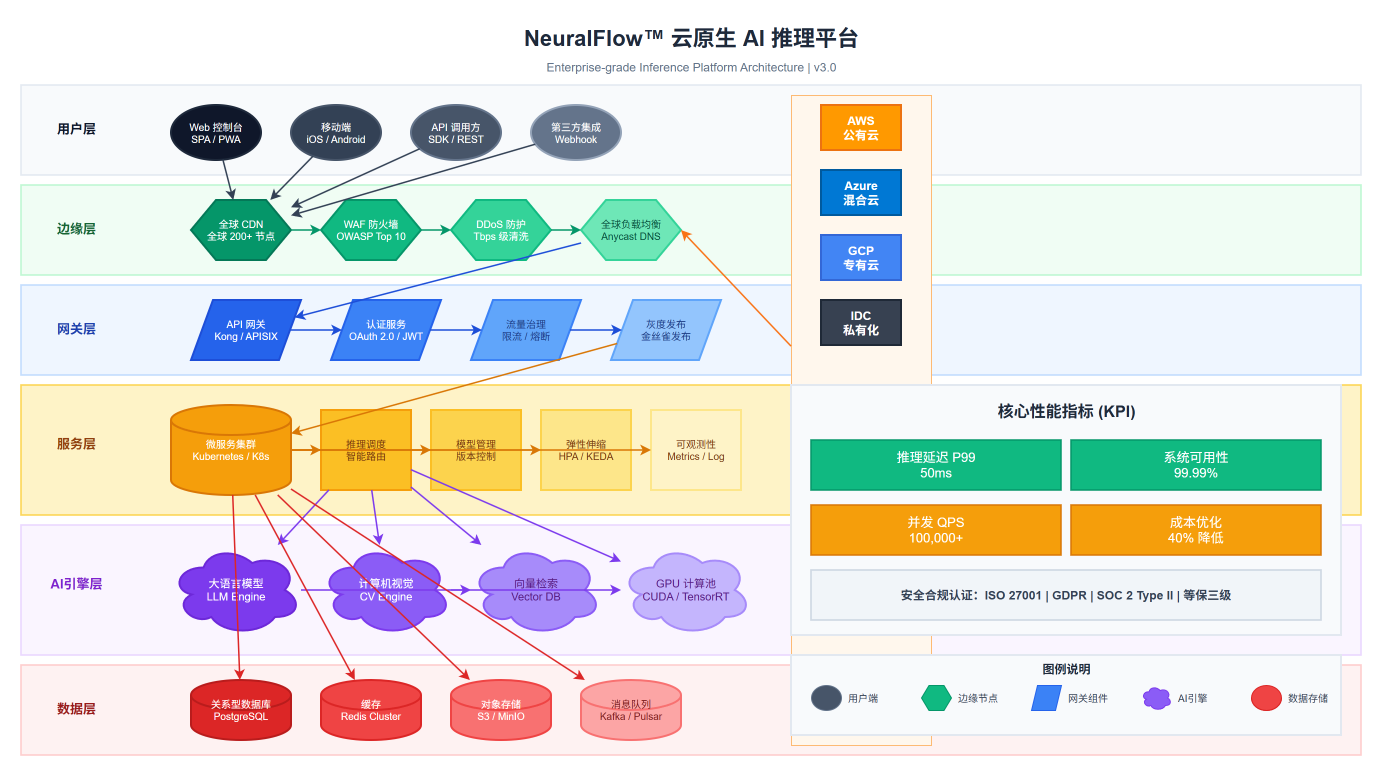

The diagram above was exported from draw.io. Its source (the exported page's mxGraphModel, read from the mxfile embedded in the PNG):
<mxGraphModel>
  <root>
    <mxCell id="0" />
    <mxCell id="1" parent="0" />
    <mxCell id="title-main" parent="1" style="text;html=1;align=center;verticalAlign=middle;fontStyle=1;fontColor=#1E293B;fontSize=22;" value="NeuralFlow™ 云原生 AI 推理平台" vertex="1">
      <mxGeometry height="36" width="500" x="450" y="15" as="geometry" />
    </mxCell>
    <mxCell id="title-sub" parent="1" style="text;html=1;align=center;verticalAlign=middle;fontColor=#64748B;fontSize=12;" value="Enterprise-grade Inference Platform Architecture | v3.0" vertex="1">
      <mxGeometry height="20" width="500" x="450" y="52" as="geometry" />
    </mxCell>
    <mxCell id="layer1" parent="1" style="shape=rect;whiteSpace=wrap;html=1;fillColor=#F8FAFC;strokeColor=#E2E8F0;strokeWidth=1.5;" value="" vertex="1">
      <mxGeometry height="90" width="1340" x="30" y="80" as="geometry" />
    </mxCell>
    <mxCell id="layer1-label" parent="1" style="text;html=1;align=center;verticalAlign=middle;fontStyle=1;fontColor=#0F172A;fontSize=13;" value="用户层" vertex="1">
      <mxGeometry height="28" width="100" x="35" y="110" as="geometry" />
    </mxCell>
    <mxCell id="layer2" parent="1" style="shape=rect;whiteSpace=wrap;html=1;fillColor=#F0FDF4;strokeColor=#BBF7D0;strokeWidth=1.5;" value="" vertex="1">
      <mxGeometry height="90" width="1340" x="30" y="180" as="geometry" />
    </mxCell>
    <mxCell id="layer2-label" parent="1" style="text;html=1;align=center;verticalAlign=middle;fontStyle=1;fontColor=#166534;fontSize=13;" value="边缘层" vertex="1">
      <mxGeometry height="28" width="100" x="35" y="210" as="geometry" />
    </mxCell>
    <mxCell id="layer3" parent="1" style="shape=rect;whiteSpace=wrap;html=1;fillColor=#EFF6FF;strokeColor=#BFDBFE;strokeWidth=1.5;" value="" vertex="1">
      <mxGeometry height="90" width="1340" x="30" y="280" as="geometry" />
    </mxCell>
    <mxCell id="layer3-label" parent="1" style="text;html=1;align=center;verticalAlign=middle;fontStyle=1;fontColor=#1E40AF;fontSize=13;" value="网关层" vertex="1">
      <mxGeometry height="28" width="100" x="35" y="310" as="geometry" />
    </mxCell>
    <mxCell id="layer4" parent="1" style="shape=rect;whiteSpace=wrap;html=1;fillColor=#FEF3C7;strokeColor=#FCD34D;strokeWidth=1.5;" value="" vertex="1">
      <mxGeometry height="130" width="1340" x="30" y="380" as="geometry" />
    </mxCell>
    <mxCell id="layer4-label" parent="1" style="text;html=1;align=center;verticalAlign=middle;fontStyle=1;fontColor=#92400E;fontSize=13;" value="服务层" vertex="1">
      <mxGeometry height="28" width="100" x="35" y="425" as="geometry" />
    </mxCell>
    <mxCell id="layer5" parent="1" style="shape=rect;whiteSpace=wrap;html=1;fillColor=#FAF5FF;strokeColor=#E9D5FF;strokeWidth=1.5;" value="" vertex="1">
      <mxGeometry height="130" width="1340" x="30" y="520" as="geometry" />
    </mxCell>
    <mxCell id="layer5-label" parent="1" style="text;html=1;align=center;verticalAlign=middle;fontStyle=1;fontColor=#7E22CE;fontSize=13;" value="AI引擎层" vertex="1">
      <mxGeometry height="28" width="100" x="35" y="565" as="geometry" />
    </mxCell>
    <mxCell id="layer6" parent="1" style="shape=rect;whiteSpace=wrap;html=1;fillColor=#FEF2F2;strokeColor=#FECACA;strokeWidth=1.5;" value="" vertex="1">
      <mxGeometry height="90" width="1340" x="30" y="660" as="geometry" />
    </mxCell>
    <mxCell id="layer6-label" parent="1" style="text;html=1;align=center;verticalAlign=middle;fontStyle=1;fontColor=#991B1B;fontSize=13;" value="数据层" vertex="1">
      <mxGeometry height="28" width="100" x="35" y="690" as="geometry" />
    </mxCell>
    <mxCell id="u1" parent="1" style="ellipse;whiteSpace=wrap;html=1;fillColor=#0F172A;strokeColor=#1E293B;strokeWidth=2;fontSize=10;fontColor=#FFFFFF;" value="Web 控制台&#10;SPA / PWA" vertex="1">
      <mxGeometry height="55" width="90" x="180" y="100" as="geometry" />
    </mxCell>
    <mxCell id="u2" parent="1" style="ellipse;whiteSpace=wrap;html=1;fillColor=#334155;strokeColor=#475569;strokeWidth=2;fontSize=10;fontColor=#FFFFFF;" value="移动端&#10;iOS / Android" vertex="1">
      <mxGeometry height="55" width="90" x="300" y="100" as="geometry" />
    </mxCell>
    <mxCell id="u3" parent="1" style="ellipse;whiteSpace=wrap;html=1;fillColor=#475569;strokeColor=#64748B;strokeWidth=2;fontSize=10;fontColor=#FFFFFF;" value="API 调用方&#10;SDK / REST" vertex="1">
      <mxGeometry height="55" width="90" x="420" y="100" as="geometry" />
    </mxCell>
    <mxCell id="u4" parent="1" style="ellipse;whiteSpace=wrap;html=1;fillColor=#64748B;strokeColor=#94A3B8;strokeWidth=2;fontSize=10;fontColor=#FFFFFF;" value="第三方集成&#10;Webhook" vertex="1">
      <mxGeometry height="55" width="90" x="540" y="100" as="geometry" />
    </mxCell>
    <mxCell id="e1" parent="1" style="shape=hexagon;whiteSpace=wrap;html=1;fillColor=#059669;strokeColor=#047857;strokeWidth=2;fontSize=10;fontColor=#FFFFFF;" value="全球 CDN&#10;全球 200+ 节点" vertex="1">
      <mxGeometry height="60" width="100" x="200" y="195" as="geometry" />
    </mxCell>
    <mxCell id="e2" parent="1" style="shape=hexagon;whiteSpace=wrap;html=1;fillColor=#10B981;strokeColor=#059669;strokeWidth=2;fontSize=10;fontColor=#FFFFFF;" value="WAF 防火墙&#10;OWASP Top 10" vertex="1">
      <mxGeometry height="60" width="100" x="330" y="195" as="geometry" />
    </mxCell>
    <mxCell id="e3" parent="1" style="shape=hexagon;whiteSpace=wrap;html=1;fillColor=#34D399;strokeColor=#10B981;strokeWidth=2;fontSize=10;fontColor=#FFFFFF;" value="DDoS 防护&#10;Tbps 级清洗" vertex="1">
      <mxGeometry height="60" width="100" x="460" y="195" as="geometry" />
    </mxCell>
    <mxCell id="e4" parent="1" style="shape=hexagon;whiteSpace=wrap;html=1;fillColor=#6EE7B7;strokeColor=#34D399;strokeWidth=2;fontSize=10;fontColor=#064E3B;" value="全球负载均衡&#10;Anycast DNS" vertex="1">
      <mxGeometry height="60" width="100" x="590" y="195" as="geometry" />
    </mxCell>
    <mxCell id="g1" parent="1" style="shape=parallelogram;perimeter=parallelogramPerimeter;whiteSpace=wrap;html=1;fillColor=#2563EB;strokeColor=#1D4ED8;strokeWidth=2;fontSize=10;fontColor=#FFFFFF;" value="API 网关&#10;Kong / APISIX" vertex="1">
      <mxGeometry height="60" width="110" x="200" y="295" as="geometry" />
    </mxCell>
    <mxCell id="g2" parent="1" style="shape=parallelogram;perimeter=parallelogramPerimeter;whiteSpace=wrap;html=1;fillColor=#3B82F6;strokeColor=#2563EB;strokeWidth=2;fontSize=10;fontColor=#FFFFFF;" value="认证服务&#10;OAuth 2.0 / JWT" vertex="1">
      <mxGeometry height="60" width="110" x="340" y="295" as="geometry" />
    </mxCell>
    <mxCell id="g3" parent="1" style="shape=parallelogram;perimeter=parallelogramPerimeter;whiteSpace=wrap;html=1;fillColor=#60A5FA;strokeColor=#3B82F6;strokeWidth=2;fontSize=10;fontColor=#1E3A8A;" value="流量治理&#10;限流 / 熔断" vertex="1">
      <mxGeometry height="60" width="110" x="480" y="295" as="geometry" />
    </mxCell>
    <mxCell id="g4" parent="1" style="shape=parallelogram;perimeter=parallelogramPerimeter;whiteSpace=wrap;html=1;fillColor=#93C5FD;strokeColor=#60A5FA;strokeWidth=2;fontSize=10;fontColor=#1E3A8A;" value="灰度发布&#10;金丝雀发布" vertex="1">
      <mxGeometry height="60" width="110" x="620" y="295" as="geometry" />
    </mxCell>
    <mxCell id="s1" parent="1" style="shape=cylinder3;whiteSpace=wrap;html=1;fillColor=#F59E0B;strokeColor=#D97706;strokeWidth=2;fontSize=10;fontColor=#FFFFFF;" value="微服务集群&#10;Kubernetes / K8s" vertex="1">
      <mxGeometry height="90" width="120" x="180" y="400" as="geometry" />
    </mxCell>
    <mxCell id="s2" parent="1" style="shape=rect;whiteSpace=wrap;html=1;fillColor=#FBBF24;strokeColor=#F59E0B;strokeWidth=2;fontSize=10;fontColor=#78350F;" value="推理调度&#10;智能路由" vertex="1">
      <mxGeometry height="80" width="90" x="330" y="405" as="geometry" />
    </mxCell>
    <mxCell id="s3" parent="1" style="shape=rect;whiteSpace=wrap;html=1;fillColor=#FCD34D;strokeColor=#FBBF24;strokeWidth=2;fontSize=10;fontColor=#78350F;" value="模型管理&#10;版本控制" vertex="1">
      <mxGeometry height="80" width="90" x="440" y="405" as="geometry" />
    </mxCell>
    <mxCell id="s4" parent="1" style="shape=rect;whiteSpace=wrap;html=1;fillColor=#FDE68A;strokeColor=#FCD34D;strokeWidth=2;fontSize=10;fontColor=#78350F;" value="弹性伸缩&#10;HPA / KEDA" vertex="1">
      <mxGeometry height="80" width="90" x="550" y="405" as="geometry" />
    </mxCell>
    <mxCell id="s5" parent="1" style="shape=rect;whiteSpace=wrap;html=1;fillColor=#FEF3C7;strokeColor=#FDE68A;strokeWidth=2;fontSize=10;fontColor=#78350F;" value="可观测性&#10;Metrics / Log" vertex="1">
      <mxGeometry height="80" width="90" x="660" y="405" as="geometry" />
    </mxCell>
    <mxCell id="ai1" parent="1" style="shape=cloud;whiteSpace=wrap;html=1;fillColor=#7C3AED;strokeColor=#6D28D9;strokeWidth=2;fontSize=11;fontColor=#FFFFFF;" value="大语言模型&#10;LLM Engine" vertex="1">
      <mxGeometry height="90" width="130" x="180" y="540" as="geometry" />
    </mxCell>
    <mxCell id="ai2" parent="1" style="shape=cloud;whiteSpace=wrap;html=1;fillColor=#8B5CF6;strokeColor=#7C3AED;strokeWidth=2;fontSize=11;fontColor=#FFFFFF;" value="计算机视觉&#10;CV Engine" vertex="1">
      <mxGeometry height="90" width="130" x="330" y="540" as="geometry" />
    </mxCell>
    <mxCell id="ai3" parent="1" style="shape=cloud;whiteSpace=wrap;html=1;fillColor=#A78BFA;strokeColor=#8B5CF6;strokeWidth=2;fontSize=11;fontColor=#581C87;" value="向量检索&#10;Vector DB" vertex="1">
      <mxGeometry height="90" width="130" x="480" y="540" as="geometry" />
    </mxCell>
    <mxCell id="ai4" parent="1" style="shape=cloud;whiteSpace=wrap;html=1;fillColor=#C4B5FD;strokeColor=#A78BFA;strokeWidth=2;fontSize=11;fontColor=#581C87;" value="GPU 计算池&#10;CUDA / TensorRT" vertex="1">
      <mxGeometry height="90" width="130" x="630" y="540" as="geometry" />
    </mxCell>
    <mxCell id="d1" parent="1" style="shape=cylinder3;whiteSpace=wrap;html=1;fillColor=#DC2626;strokeColor=#B91C1C;strokeWidth=2;fontSize=10;fontColor=#FFFFFF;" value="关系型数据库&#10;PostgreSQL" vertex="1">
      <mxGeometry height="60" width="100" x="200" y="675" as="geometry" />
    </mxCell>
    <mxCell id="d2" parent="1" style="shape=cylinder3;whiteSpace=wrap;html=1;fillColor=#EF4444;strokeColor=#DC2626;strokeWidth=2;fontSize=10;fontColor=#FFFFFF;" value="缓存&#10;Redis Cluster" vertex="1">
      <mxGeometry height="60" width="100" x="330" y="675" as="geometry" />
    </mxCell>
    <mxCell id="d3" parent="1" style="shape=cylinder3;whiteSpace=wrap;html=1;fillColor=#F87171;strokeColor=#EF4444;strokeWidth=2;fontSize=10;fontColor=#FFFFFF;" value="对象存储&#10;S3 / MinIO" vertex="1">
      <mxGeometry height="60" width="100" x="460" y="675" as="geometry" />
    </mxCell>
    <mxCell id="d4" parent="1" style="shape=cylinder3;whiteSpace=wrap;html=1;fillColor=#FCA5A5;strokeColor=#F87171;strokeWidth=2;fontSize=10;fontColor=#7F1D1D;" value="消息队列&#10;Kafka / Pulsar" vertex="1">
      <mxGeometry height="60" width="100" x="590" y="675" as="geometry" />
    </mxCell>
    <mxCell id="l1" edge="1" parent="1" source="u1" style="endArrow=classic;html=1;strokeColor=#334155;strokeWidth=1.5;" target="e1" value="">
      <mxGeometry relative="1" as="geometry" />
    </mxCell>
    <mxCell id="l2" edge="1" parent="1" source="u2" style="endArrow=classic;html=1;strokeColor=#334155;strokeWidth=1.5;" target="e1" value="">
      <mxGeometry relative="1" as="geometry" />
    </mxCell>
    <mxCell id="l3" edge="1" parent="1" source="u3" style="endArrow=classic;html=1;strokeColor=#334155;strokeWidth=1.5;" target="e1" value="">
      <mxGeometry relative="1" as="geometry" />
    </mxCell>
    <mxCell id="l4" edge="1" parent="1" source="u4" style="endArrow=classic;html=1;strokeColor=#334155;strokeWidth=1.5;" target="e1" value="">
      <mxGeometry relative="1" as="geometry" />
    </mxCell>
    <mxCell id="l5" edge="1" parent="1" source="e1" style="endArrow=classic;html=1;strokeColor=#059669;strokeWidth=1.5;" target="e2" value="">
      <mxGeometry relative="1" as="geometry" />
    </mxCell>
    <mxCell id="l6" edge="1" parent="1" source="e2" style="endArrow=classic;html=1;strokeColor=#059669;strokeWidth=1.5;" target="e3" value="">
      <mxGeometry relative="1" as="geometry" />
    </mxCell>
    <mxCell id="l7" edge="1" parent="1" source="e3" style="endArrow=classic;html=1;strokeColor=#059669;strokeWidth=1.5;" target="e4" value="">
      <mxGeometry relative="1" as="geometry" />
    </mxCell>
    <mxCell id="l8" edge="1" parent="1" source="e4" style="endArrow=classic;html=1;strokeColor=#1D4ED8;strokeWidth=1.5;" target="g1" value="">
      <mxGeometry relative="1" as="geometry" />
    </mxCell>
    <mxCell id="l9" edge="1" parent="1" source="g1" style="endArrow=classic;html=1;strokeColor=#1D4ED8;strokeWidth=1.5;" target="g2" value="">
      <mxGeometry relative="1" as="geometry" />
    </mxCell>
    <mxCell id="l10" edge="1" parent="1" source="g2" style="endArrow=classic;html=1;strokeColor=#1D4ED8;strokeWidth=1.5;" target="g3" value="">
      <mxGeometry relative="1" as="geometry" />
    </mxCell>
    <mxCell id="l11" edge="1" parent="1" source="g3" style="endArrow=classic;html=1;strokeColor=#1D4ED8;strokeWidth=1.5;" target="g4" value="">
      <mxGeometry relative="1" as="geometry" />
    </mxCell>
    <mxCell id="l12" edge="1" parent="1" source="g4" style="endArrow=classic;html=1;strokeColor=#D97706;strokeWidth=1.5;" target="s1" value="">
      <mxGeometry relative="1" as="geometry" />
    </mxCell>
    <mxCell id="l13" edge="1" parent="1" source="s1" style="endArrow=classic;html=1;strokeColor=#D97706;strokeWidth=1.5;" target="s2" value="">
      <mxGeometry relative="1" as="geometry" />
    </mxCell>
    <mxCell id="l14" edge="1" parent="1" source="s2" style="endArrow=classic;html=1;strokeColor=#7C3AED;strokeWidth=1.5;" target="ai1" value="">
      <mxGeometry relative="1" as="geometry" />
    </mxCell>
    <mxCell id="l15" edge="1" parent="1" source="s2" style="endArrow=classic;html=1;strokeColor=#7C3AED;strokeWidth=1.5;" target="ai2" value="">
      <mxGeometry relative="1" as="geometry" />
    </mxCell>
    <mxCell id="l16" edge="1" parent="1" source="ai1" style="endArrow=classic;html=1;strokeColor=#7C3AED;strokeWidth=1.5;dashPattern=6 2;" target="ai3" value="">
      <mxGeometry relative="1" as="geometry" />
    </mxCell>
    <mxCell id="l17" edge="1" parent="1" source="ai2" style="endArrow=classic;html=1;strokeColor=#7C3AED;strokeWidth=1.5;dashPattern=6 2;" target="ai4" value="">
      <mxGeometry relative="1" as="geometry" />
    </mxCell>
    <mxCell id="l18" edge="1" parent="1" source="s1" style="endArrow=classic;html=1;strokeColor=#DC2626;strokeWidth=1.5;" target="d1" value="">
      <mxGeometry relative="1" as="geometry" />
    </mxCell>
    <mxCell id="l19" edge="1" parent="1" source="s1" style="endArrow=classic;html=1;strokeColor=#DC2626;strokeWidth=1.5;" target="d2" value="">
      <mxGeometry relative="1" as="geometry" />
    </mxCell>
    <mxCell id="l20" edge="1" parent="1" source="s1" style="endArrow=classic;html=1;strokeColor=#DC2626;strokeWidth=1.5;" target="d3" value="">
      <mxGeometry relative="1" as="geometry" />
    </mxCell>
    <mxCell id="l21" edge="1" parent="1" source="s1" style="endArrow=classic;html=1;strokeColor=#DC2626;strokeWidth=1.5;" target="d4" value="">
      <mxGeometry relative="1" as="geometry" />
    </mxCell>
    <mxCell id="cloud-aws-box" parent="1" style="shape=rect;whiteSpace=wrap;html=1;fillColor=#FFF7ED;strokeColor=#FDBA74;strokeWidth=1;strokeDash=3 3;" value="" vertex="1">
      <mxGeometry height="650" width="140" x="800" y="90" as="geometry" />
    </mxCell>
    <mxCell id="cloud-aws-logo" parent="1" style="shape=rect;whiteSpace=wrap;html=1;fillColor=#FF9900;strokeColor=#EC7211;strokeWidth=2;fontSize=12;fontColor=#FFFFFF;fontStyle=1;" value="AWS&#10;公有云" vertex="1">
      <mxGeometry height="45" width="80" x="830" y="100" as="geometry" />
    </mxCell>
    <mxCell id="cloud-azure-logo" parent="1" style="shape=rect;whiteSpace=wrap;html=1;fillColor=#0078D4;strokeColor=#005A9E;strokeWidth=2;fontSize=12;fontColor=#FFFFFF;fontStyle=1;" value="Azure&#10;混合云" vertex="1">
      <mxGeometry height="45" width="80" x="830" y="165" as="geometry" />
    </mxCell>
    <mxCell id="cloud-gcp-logo" parent="1" style="shape=rect;whiteSpace=wrap;html=1;fillColor=#4285F4;strokeColor=#3367D6;strokeWidth=2;fontSize=12;fontColor=#FFFFFF;fontStyle=1;" value="GCP&#10;专有云" vertex="1">
      <mxGeometry height="45" width="80" x="830" y="230" as="geometry" />
    </mxCell>
    <mxCell id="cloud-private-logo" parent="1" style="shape=rect;whiteSpace=wrap;html=1;fillColor=#374151;strokeColor=#1F2937;strokeWidth=2;fontSize=12;fontColor=#FFFFFF;fontStyle=1;" value="IDC&#10;私有化" vertex="1">
      <mxGeometry height="45" width="80" x="830" y="295" as="geometry" />
    </mxCell>
    <mxCell id="cloud-conn" edge="1" parent="1" source="cloud-aws-box" style="endArrow=classic;html=1;strokeColor=#F97316;strokeWidth=1.5;entryX=1;entryY=0.5;" target="e4" value="">
      <mxGeometry relative="1" as="geometry" />
    </mxCell>
    <mxCell id="sla-card" parent="1" style="shape=rect;whiteSpace=wrap;html=1;fillColor=#F8FAFC;strokeColor=#E2E8F0;strokeWidth=2;" value="" vertex="1">
      <mxGeometry height="250" width="550" x="800" y="380" as="geometry" />
    </mxCell>
    <mxCell id="sla-title" parent="1" style="text;html=1;align=center;verticalAlign=middle;fontStyle=1;fontColor=#1E293B;fontSize=16;" value="核心性能指标 (KPI)" vertex="1">
      <mxGeometry height="32" width="490" x="830" y="390" as="geometry" />
    </mxCell>
    <mxCell id="kpi1" parent="1" style="shape=rect;whiteSpace=wrap;html=1;fillColor=#10B981;strokeColor=#059669;strokeWidth=1.5;fontSize=13;fontColor=#FFFFFF;" value="推理延迟 P99&#10;50ms" vertex="1">
      <mxGeometry height="50" width="250" x="820" y="435" as="geometry" />
    </mxCell>
    <mxCell id="kpi2" parent="1" style="shape=rect;whiteSpace=wrap;html=1;fillColor=#10B981;strokeColor=#059669;strokeWidth=1.5;fontSize=13;fontColor=#FFFFFF;" value="系统可用性&#10;99.99%" vertex="1">
      <mxGeometry height="50" width="250" x="1080" y="435" as="geometry" />
    </mxCell>
    <mxCell id="kpi3" parent="1" style="shape=rect;whiteSpace=wrap;html=1;fillColor=#F59E0B;strokeColor=#D97706;strokeWidth=1.5;fontSize=13;fontColor=#FFFFFF;" value="并发 QPS&#10;100,000+" vertex="1">
      <mxGeometry height="50" width="250" x="820" y="500" as="geometry" />
    </mxCell>
    <mxCell id="kpi4" parent="1" style="shape=rect;whiteSpace=wrap;html=1;fillColor=#F59E0B;strokeColor=#D97706;strokeWidth=1.5;fontSize=13;fontColor=#FFFFFF;" value="成本优化&#10;40% 降低" vertex="1">
      <mxGeometry height="50" width="250" x="1080" y="500" as="geometry" />
    </mxCell>
    <mxCell id="kpi5" parent="1" style="shape=rect;whiteSpace=wrap;html=1;fillColor=#F1F5F9;strokeColor=#CBD5E1;strokeWidth=1.5;fontSize=12;fontColor=#334155;fontStyle=1;" value="安全合规认证：ISO 27001  |  GDPR  |  SOC 2 Type II  |  等保三级" vertex="1">
      <mxGeometry height="50" width="510" x="820" y="565" as="geometry" />
    </mxCell>
    <mxCell id="legend-card" parent="1" style="shape=rect;whiteSpace=wrap;html=1;fillColor=#F8FAFC;strokeColor=#E2E8F0;strokeWidth=2;" value="" vertex="1">
      <mxGeometry height="80" width="550" x="800" y="650" as="geometry" />
    </mxCell>
    <mxCell id="legend-title" parent="1" style="text;html=1;align=center;verticalAlign=middle;fontStyle=1;fontColor=#1E293B;fontSize=12;" value="图例说明" vertex="1">
      <mxGeometry height="24" width="550" x="800" y="652" as="geometry" />
    </mxCell>
    <mxCell id="lg1" parent="1" style="ellipse;whiteSpace=wrap;html=1;fillColor=#475569;strokeColor=#64748B;strokeWidth=1;" value="" vertex="1">
      <mxGeometry height="25" width="30" x="820" y="680" as="geometry" />
    </mxCell>
    <mxCell id="lg1-txt" parent="1" style="text;html=1;align=left;verticalAlign=middle;fontColor=#334155;fontSize=10;" value="用户端" vertex="1">
      <mxGeometry height="25" width="60" x="855" y="680" as="geometry" />
    </mxCell>
    <mxCell id="lg2" parent="1" style="shape=hexagon;whiteSpace=wrap;html=1;fillColor=#10B981;strokeColor=#059669;strokeWidth=1;" value="" vertex="1">
      <mxGeometry height="25" width="30" x="930" y="680" as="geometry" />
    </mxCell>
    <mxCell id="lg2-txt" parent="1" style="text;html=1;align=left;verticalAlign=middle;fontColor=#334155;fontSize=10;" value="边缘节点" vertex="1">
      <mxGeometry height="25" width="60" x="965" y="680" as="geometry" />
    </mxCell>
    <mxCell id="lg3" parent="1" style="shape=parallelogram;perimeter=parallelogramPerimeter;whiteSpace=wrap;html=1;fillColor=#3B82F6;strokeColor=#2563EB;strokeWidth=1;" value="" vertex="1">
      <mxGeometry height="25" width="30" x="1040" y="680" as="geometry" />
    </mxCell>
    <mxCell id="lg3-txt" parent="1" style="text;html=1;align=left;verticalAlign=middle;fontColor=#334155;fontSize=10;" value="网关组件" vertex="1">
      <mxGeometry height="25" width="60" x="1075" y="680" as="geometry" />
    </mxCell>
    <mxCell id="lg4" parent="1" style="shape=cloud;whiteSpace=wrap;html=1;fillColor=#8B5CF6;strokeColor=#7C3AED;strokeWidth=1;" value="" vertex="1">
      <mxGeometry height="25" width="30" x="1150" y="680" as="geometry" />
    </mxCell>
    <mxCell id="lg4-txt" parent="1" style="text;html=1;align=left;verticalAlign=middle;fontColor=#334155;fontSize=10;" value="AI引擎" vertex="1">
      <mxGeometry height="25" width="60" x="1185" y="680" as="geometry" />
    </mxCell>
    <mxCell id="lg5" parent="1" style="shape=cylinder3;whiteSpace=wrap;html=1;fillColor=#EF4444;strokeColor=#DC2626;strokeWidth=1;" value="" vertex="1">
      <mxGeometry height="25" width="30" x="1260" y="680" as="geometry" />
    </mxCell>
    <mxCell id="lg5-txt" parent="1" style="text;html=1;align=left;verticalAlign=middle;fontColor=#334155;fontSize=10;" value="数据存储" vertex="1">
      <mxGeometry height="25" width="60" x="1295" y="680" as="geometry" />
    </mxCell>
    <mxCell id="s2-ai3-conn" edge="1" parent="1" source="s2" style="endArrow=classic;html=1;strokeColor=#7C3AED;strokeWidth=1.5;" target="ai3" value="">
      <mxGeometry relative="1" as="geometry" />
    </mxCell>
    <mxCell id="s2-ai4-conn" edge="1" parent="1" source="s2" style="endArrow=classic;html=1;strokeColor=#7C3AED;strokeWidth=1.5;" target="ai4" value="">
      <mxGeometry relative="1" as="geometry" />
    </mxCell>
    <mxCell id="s1-s3-conn" edge="1" parent="1" source="s1" style="endArrow=classic;html=1;strokeColor=#D97706;strokeWidth=1.5;" target="s3" value="">
      <mxGeometry relative="1" as="geometry" />
    </mxCell>
    <mxCell id="s1-s4-conn" edge="1" parent="1" source="s1" style="endArrow=classic;html=1;strokeColor=#D97706;strokeWidth=1.5;" target="s4" value="">
      <mxGeometry relative="1" as="geometry" />
    </mxCell>
    <mxCell id="s1-s5-conn" edge="1" parent="1" source="s1" style="endArrow=classic;html=1;strokeColor=#D97706;strokeWidth=1.5;" target="s5" value="">
      <mxGeometry relative="1" as="geometry" />
    </mxCell>
  </root>
</mxGraphModel>